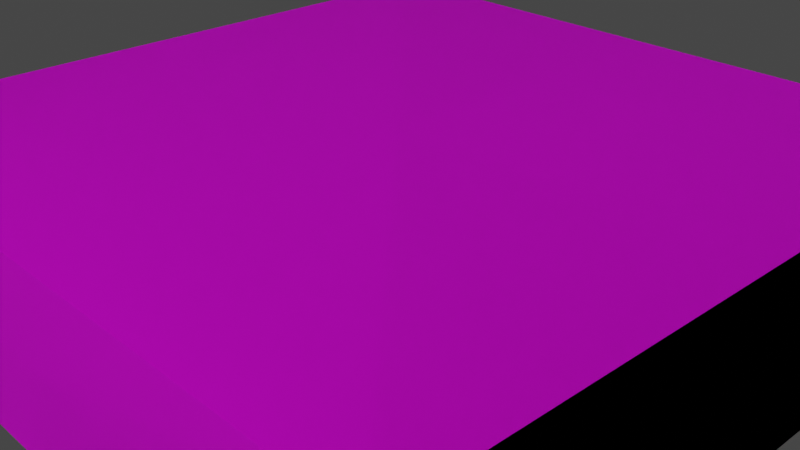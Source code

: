 # Source: SurfacePlane.blend  (saved by Blender 2.92.15; exported with 4.5.12 LTS)
import bpy
from mathutils import Matrix  # noqa: F401  (used for matrix-valued properties, if any)

bpy.ops.wm.read_factory_settings(use_empty=True)
scene = bpy.context.scene
scene.name = 'Scene'

# ---- collections
col_collection = bpy.data.collections.new('Collection'); scene.collection.children.link(col_collection)

# ---- images (referenced by path relative to the original .blend; pixels are not part of the script)
import os
ASSET_DIR = os.environ.get("B2B_ASSET_DIR", "")  # directory of the original .blend (textures are referenced by path, not embedded)
HERE = os.path.dirname(os.path.abspath(__file__))  # packed textures are extracted next to this script under _unpacked/

def load_image(name, relpath, width, height, colorspace="sRGB"):
    """Load a texture the original file referenced (path relative to the .blend, or extracted next to this script)."""
    p = next((c for c in (os.path.join(HERE, relpath), os.path.join(ASSET_DIR, relpath)) if relpath and os.path.exists(c)), "")
    if p:
        img = bpy.data.images.load(p, check_existing=True)
        img.name = name
    else:  # same state as the original file: an image datablock whose file is absent (Cycles renders it pink)
        img = bpy.data.images.new(name, width, height)
        img.source = "FILE"
        img.filepath = "//" + (relpath or name)
    img.colorspace_settings.name = colorspace
    return img
img_surfaceplane_png = load_image('SurfacePlane.png', 'SurfacePlane.png', 1024, 1024, 'sRGB')

# ---- materials (node trees are filled in below, after node groups)
mat_default_obj = bpy.data.materials.new('Default OBJ')
mat_default_obj.use_transparent_shadow = False

# ---- material node trees
mat_default_obj.use_nodes = True; mat_default_obj.node_tree.nodes.clear()
_N = mat_default_obj.node_tree.nodes; _L = mat_default_obj.node_tree.links
n0 = _N.new('ShaderNodeBsdfPrincipled'); n0.name = 'Principled BSDF'; n0.location = (10, 300)
n0.distribution = 'GGX'
n0.subsurface_method = 'BURLEY'
n0.inputs[3].default_value = 1.45
n0.inputs[27].default_value = (0.0, 0.0, 0.0, 1.0)
n0.inputs[28].default_value = 1.0
n1 = _N.new('ShaderNodeOutputMaterial'); n1.name = 'Material Output'; n1.location = (300, 300)
n2 = _N.new('ShaderNodeTexImage'); n2.name = 'Image Texture'; n2.location = (-280, 280)
n2.image = img_surfaceplane_png
_L.new(n0.outputs[0], n1.inputs[0])
_L.new(n2.outputs[0], n0.inputs[0])
n1.is_active_output = True

# ---- world
world_world = bpy.data.worlds.new('World'); scene.world = world_world
world_world.use_nodes = True; world_world.node_tree.nodes.clear()
_N = world_world.node_tree.nodes; _L = world_world.node_tree.links
n0 = _N.new('ShaderNodeOutputWorld'); n0.name = 'World Output'; n0.location = (300, 300)
n1 = _N.new('ShaderNodeBackground'); n1.name = 'Background'; n1.location = (10, 300)
n1.inputs[0].default_value = (0.05088, 0.05088, 0.05088, 1.0)
_L.new(n1.outputs[0], n0.inputs[0])
n0.is_active_output = True
world_world.color = (0.05088, 0.05088, 0.05088)
world_world.use_sun_shadow = False
world_world.sun_shadow_jitter_overblur = 0.0

# ---- cameras
cam_camera = bpy.data.cameras.new('Camera')
cam_camera.clip_end = 100.0
cam_camera.ortho_scale = 7.314

# ---- meshes
me_surfaceplane = bpy.data.meshes.new('SurfacePlane')
me_surfaceplane.from_pydata([(4.0, 0.2, 4.0), (-4.0, 0.2, -4.0), (4.0, 0.2, -4.0), (-4.0, -0.2, 4.0), (4.0, -0.2, 4.0), (-4.0, -0.2, -4.0), (-4.0, 0.2, 4.0), (4.0, -0.2, -4.0), (-4.0, 0.2, -4.0), (4.0, 0.2, 4.0), (4.0, 0.2, -4.0), (-4.0, -0.2, 4.0), (4.0, -0.2, 4.0), (-4.0, 0.2, 4.0), (-4.0, -0.2, -4.0), (4.0, -0.2, -4.0), (-4.0, -0.2, 4.0), (-4.0, 0.2, 4.0)], [], [(3, 6, 0, 4), (9, 13, 11, 12), (8, 14, 11, 13, 9, 10), (15, 12, 11, 14), (10, 9, 12, 15), (5, 1, 6, 3), (3, 4, 7, 5), (4, 0, 2, 7), (7, 2, 1, 5), (6, 3, 16, 17), (0, 6, 1, 2), (8, 10, 15, 14)])
me_surfaceplane.polygons.foreach_set('use_smooth', [True] * 12)
_k = set([(0, 2), (0, 4), (0, 6), (1, 2), (1, 5), (1, 6), (2, 7), (3, 4), (3, 5), (3, 6), (4, 7), (5, 7), (8, 10), (8, 14), (9, 10), (9, 12), (9, 13), (10, 15), (11, 12), (11, 13), (11, 14), (12, 15), (14, 15), (16, 17)])
me_surfaceplane.attributes.new('sharp_edge', 'BOOLEAN', 'EDGE').data.foreach_set('value', [ (min(e.vertices), max(e.vertices)) in _k for e in me_surfaceplane.edges])
_uv = me_surfaceplane.uv_layers.new(name='UVMap')
_uv.uv.foreach_set('vector', [0.375, 1.0, 0.625, 1.0, 0.625, 0.75, 0.375, 0.75, 0.625, 0.75, 0.625, 1.0, 0.375, 1.0, 0.375, 0.75, 0.625, 0.25, 0.375, 0.25, 0.375, 0.0, 0.875, 0.75, 0.625, 0.75, 0.625, 0.5, 0.375, 0.5, 0.375, 0.75, 0.125, 0.75, 0.125, 0.5, 0.625, 0.5, 0.625, 0.75, 0.375, 0.75, 0.375, 0.5, 0.375, 0.25, 0.625, 0.25, 0.625, 0.0, 0.375, 0.0, 0.125, 0.75, 0.375, 0.75, 0.375, 0.5, 0.125, 0.5, 0.375, 0.75, 0.625, 0.75, 0.625, 0.5, 0.375, 0.5, 0.375, 0.5, 0.625, 0.5, 0.625, 0.25, 0.375, 0.25, 0.625, 0.0, 0.375, 0.0, 0.375, 0.0, 0.625, 0.0, 0.625, 0.75, 0.875, 0.75, 0.875, 0.5, 0.625, 0.5, 0.625, 0.25, 0.625, 0.5, 0.375, 0.5, 0.375, 0.25])
me_surfaceplane.materials.append(mat_default_obj)
me_surfaceplane.use_remesh_fix_poles = True
me_surfaceplane.use_remesh_preserve_attributes = False
me_surfaceplane.use_mirror_vertex_groups = False
me_surfaceplane.update()
me_surfaceplane.normals_split_custom_set([tuple(v) for v in zip(*[iter([0.0, 0.0, -1.0, 0.0, 0.0, -1.0, 0.0, 0.0, -1.0, 0.0, 0.0, -1.0, 0.0, 0.0, 1.0, 0.0, 0.0, 1.0, 0.0, 0.0, 1.0, 0.0, 0.0, 1.0, -1.0, 2.228e-06, 4.992e-06, -1.0, -4.45e-05, 4.949e-05, -1.0, -4.397e-05, -4.629e-05, 1.708e-05, 1.0, 2.496e-07, 1.669e-06, 1.0, -2.147e-06, 1.665e-06, 1.0, 1.701e-05, 0.0, -1.0, -2.496e-07, 0.0, -1.0, -2.496e-07, 0.0, -1.0, -2.496e-07, 0.0, -1.0, -2.496e-07, 1.0, 0.0, 0.0, 1.0, 0.0, 0.0, 1.0, 0.0, 0.0, 1.0, 0.0, 0.0, 1.0, 0.0, 0.0, 1.0, 0.0, 0.0, 1.0, 0.0, 0.0, 1.0, 0.0, 0.0, 0.0, 1.0, 2.496e-07, 0.0, 1.0, 2.496e-07, 0.0, 1.0, 2.496e-07, 0.0, 1.0, 2.496e-07, -1.0, 0.0, 0.0, -1.0, 0.0, 0.0, -1.0, 0.0, 0.0, -1.0, 0.0, 0.0, 0.0, 0.0, 1.0, 0.0, 0.0, 1.0, 0.0, 0.0, 1.0, 0.0, 0.0, 1.0, 0.0, 0.0, 1.0, 0.0, 0.0, 1.0, 0.0, 0.0, 1.0, 0.0, 0.0, 1.0, 0.0, -1.0, -2.496e-07, 0.0, -1.0, -2.496e-07, 0.0, -1.0, -2.496e-07, 0.0, -1.0, -2.496e-07, 0.0, 0.0, -1.0, 0.0, 0.0, -1.0, 0.0, 0.0, -1.0, 0.0, 0.0, -1.0])] * 3)])

# ---- objects
ob_camera = bpy.data.objects.new('Camera', cam_camera)
ob_surfaceplane = bpy.data.objects.new('SurfacePlane', me_surfaceplane)

# ---- transforms, parenting, visibility, modifiers, constraints
ob_camera.location = (7.359, -6.926, 4.958)
ob_camera.rotation_euler = (1.109, 0.0, 0.8149)
ob_camera.lock_rotations_4d = False
ob_camera.empty_display_type = 'ARROWS'
ob_camera.color = (0.0, 0.0, 0.0, 0.0)
ob_camera.display_type = 'WIRE'
ob_camera.lineart.crease_threshold = 0.0
ob_surfaceplane.location = (0.0, 0.0, 0.0)
ob_surfaceplane.rotation_euler = (1.571, -0.0, 0.0)
ob_surfaceplane.scale = (1.0, 5.0, 1.0)
ob_surfaceplane.lineart.crease_threshold = 0.0

# ---- collection membership
col_collection.objects.link(ob_camera)
col_collection.objects.link(ob_surfaceplane)

# ---- scene / render settings (as saved in the file)
scene.camera = ob_camera
scene.frame_start = 1; scene.frame_end = 250; scene.frame_set(1)
scene.render.engine = 'BLENDER_EEVEE_NEXT'
scene.cycles.use_denoising = False
scene.cycles.samples = 128
scene.cycles.sampling_pattern = 'TABULATED_SOBOL'
scene.cycles.use_adaptive_sampling = False
scene.cycles.use_light_tree = False
scene.view_settings.view_transform = 'Filmic'
bpy.context.view_layer.update()

# ---- added for rendering (the .blend has no usable light): sun
light_auto_sun = bpy.data.lights.new('AutoSun', 'SUN')
light_auto_sun.energy = 3.0
light_auto_sun.angle = 0.0523599
ob_auto_sun = bpy.data.objects.new('AutoSun', light_auto_sun)
scene.collection.objects.link(ob_auto_sun)
ob_auto_sun.rotation_euler = (0.872665, 0.174533, 0.523599)
bpy.context.view_layer.update()
